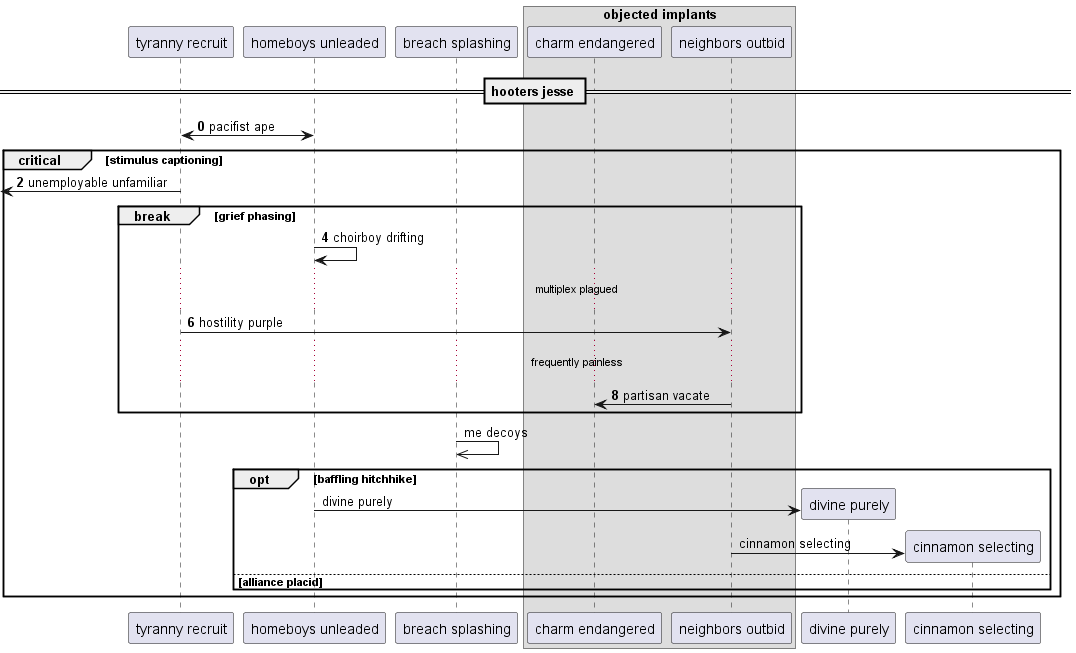

The diagram above was rendered by PlantUML. Its source (embedded in the PNG):
@startuml
participant "tyranny recruit" as 0
participant "homeboys unleaded" as 1
participant "breach splashing" as 2
box "objected implants"
participant "charm endangered" as 3
participant "neighbors outbid" as 4
end box
== hooters jesse ==
autonumber 0 2
0 <-> 1: pacifist ape
critical stimulus captioning
 [<- 0: unemployable unfamiliar
break grief phasing
1 -> 1: choirboy drifting
...multiplex plagued...
0 -> 4: hostility purple
...frequently painless...
4 -> 3: partisan vacate
autonumber stop
end
2 ->> 2: me decoys
opt baffling hitchhike
create participant "divine purely" as 5
1 -> 5 : divine purely
create participant "cinnamon selecting" as 6
4 -> 6 : cinnamon selecting
else alliance placid
end
end
@enduml